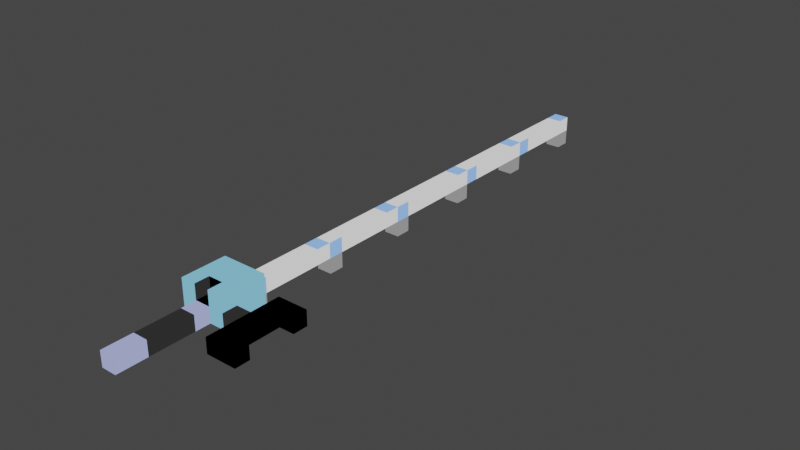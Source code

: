 # Source: fishing_rod.blend  (saved by Blender 2.83.20; exported with 4.5.12 LTS)
import bpy
from mathutils import Matrix  # noqa: F401  (used for matrix-valued properties, if any)

bpy.ops.wm.read_factory_settings(use_empty=True)
scene = bpy.context.scene
scene.name = 'Scene'

# ---- collections
col_collection = bpy.data.collections.new('Collection'); scene.collection.children.link(col_collection)

# ---- images (referenced by path relative to the original .blend; pixels are not part of the script)
import os
ASSET_DIR = os.environ.get("B2B_ASSET_DIR", "")  # directory of the original .blend (textures are referenced by path, not embedded)
HERE = os.path.dirname(os.path.abspath(__file__))  # packed textures are extracted next to this script under _unpacked/

def load_image(name, relpath, width, height, colorspace="sRGB"):
    """Load a texture the original file referenced (path relative to the .blend, or extracted next to this script)."""
    p = next((c for c in (os.path.join(HERE, relpath), os.path.join(ASSET_DIR, relpath)) if relpath and os.path.exists(c)), "")
    if p:
        img = bpy.data.images.load(p, check_existing=True)
        img.name = name
    else:  # same state as the original file: an image datablock whose file is absent (Cycles renders it pink)
        img = bpy.data.images.new(name, width, height)
        img.source = "FILE"
        img.filepath = "//" + (relpath or name)
    img.colorspace_settings.name = colorspace
    return img
img_tex_fishing_rod = load_image('tex_fishing-rod', '_unpacked/tex_fishing-rod.8d1ed48c.png', 48, 48, 'sRGB')

# ---- materials (node trees are filled in below, after node groups)
mat_mat_fishing_rod = bpy.data.materials.new('mat_fishing-rod')
mat_mat_fishing_rod.alpha_threshold = 0.0
mat_mat_fishing_rod.use_transparent_shadow = False
mat_mat_fishing_rod.line_color = (0.0, 0.0, 0.0, 1.0)

# ---- material node trees
mat_mat_fishing_rod.use_nodes = True; mat_mat_fishing_rod.node_tree.nodes.clear()
_N = mat_mat_fishing_rod.node_tree.nodes; _L = mat_mat_fishing_rod.node_tree.links
n0 = _N.new('ShaderNodeOutputMaterial'); n0.name = 'Material Output'; n0.location = (300, 300)
n1 = _N.new('ShaderNodeEmission'); n1.name = 'Emission'; n1.location = (10, 300)
n2 = _N.new('ShaderNodeTexImage'); n2.name = 'Image Texture'; n2.location = (-280, 280)
n2.image = img_tex_fishing_rod
n2.interpolation = 'Closest'
_L.new(n1.outputs[0], n0.inputs[0])
_L.new(n2.outputs[0], n1.inputs[0])
n0.is_active_output = True

# ---- world
world_world = bpy.data.worlds.new('World'); scene.world = world_world
world_world.use_nodes = True; world_world.node_tree.nodes.clear()
_N = world_world.node_tree.nodes; _L = world_world.node_tree.links
n0 = _N.new('ShaderNodeOutputWorld'); n0.name = 'World Output'; n0.location = (300, 300)
n1 = _N.new('ShaderNodeBackground'); n1.name = 'Background'; n1.location = (10, 300)
n1.inputs[0].default_value = (0.05088, 0.05088, 0.05088, 1.0)
_L.new(n1.outputs[0], n0.inputs[0])
n0.is_active_output = True
world_world.color = (0.05088, 0.05088, 0.05088)
world_world.use_sun_shadow = False
world_world.sun_shadow_jitter_overblur = 0.0

# ---- meshes
me_cube_003 = bpy.data.meshes.new('Cube.003')
me_cube_003.from_pydata([(-0.03125, 0.3125, -0.03125), (-0.03125, 0.3125, 0.03125), (-0.03125, 2.25, -0.03125), (-0.03125, 2.25, 0.03125), (0.03125, 0.3125, -0.03125), (0.03125, 0.3125, 0.03125), (0.03125, 2.25, -0.03125), (0.03125, 2.25, 0.03125), (-0.03125, 2.188, -0.03125), (-0.03125, 1.875, -0.03125), (-0.03125, 1.812, -0.03125), (-0.03125, 1.5, -0.03125), (-0.03125, 1.438, -0.03125), (-0.03125, 1.125, -0.03125), (-0.03125, 1.062, -0.03125), (-0.03125, 0.75, -0.03125), (-0.03125, 0.6875, -0.03125), (-0.03125, 0.375, -0.03125), (-0.03125, 0.3125, -0.03125), (0.03125, 0.3125, -0.03125), (0.03125, 0.375, -0.03125), (0.03125, 0.6875, -0.03125), (0.03125, 0.75, -0.03125), (0.03125, 1.062, -0.03125), (0.03125, 1.125, -0.03125), (0.03125, 1.438, -0.03125), (0.03125, 1.5, -0.03125), (0.03125, 1.812, -0.03125), (0.03125, 1.875, -0.03125), (0.03125, 2.188, -0.03125), (0.03125, 2.25, -0.09375), (-0.03125, 2.25, -0.09375), (0.03125, 2.188, -0.09375), (-0.03125, 2.188, -0.09375), (-0.03125, 1.875, -0.09375), (-0.03125, 1.812, -0.09375), (-0.03125, 1.5, -0.09375), (-0.03125, 1.438, -0.09375), (-0.03125, 1.125, -0.09375), (-0.03125, 1.062, -0.09375), (-0.03125, 0.75, -0.09375), (-0.03125, 0.6875, -0.09375), (-0.03125, 0.375, -0.09375), (-0.03125, 0.3125, -0.09375), (0.03125, 0.3125, -0.09375), (0.03125, 0.375, -0.09375), (0.03125, 0.6875, -0.09375), (0.03125, 0.75, -0.09375), (0.03125, 1.062, -0.09375), (0.03125, 1.125, -0.09375), (0.03125, 1.438, -0.09375), (0.03125, 1.5, -0.09375), (0.03125, 1.812, -0.09375), (0.03125, 1.875, -0.09375), (-0.03125, 0.125, -0.03125), (-0.03125, 0.125, 0.03125), (0.03125, 0.125, 0.03125), (0.03125, 0.125, -0.03125), (-0.03125, -0.25, -0.03125), (-0.03125, -0.25, 0.03125), (0.03125, -0.25, 0.03125), (0.03125, -0.25, -0.03125), (0.09375, 0.3125, 0.03125), (0.09375, 0.3125, -0.03125), (0.09375, 0.125, 0.03125), (0.09375, 0.125, -0.03125), (-0.09375, 0.3125, -0.03125), (-0.09375, 0.3125, 0.03125), (-0.09375, 0.125, -0.03125), (-0.09375, 0.125, 0.03125), (0.03125, 0.3125, 0.09375), (-0.03125, 0.3125, 0.09375), (0.03125, 0.125, 0.09375), (-0.03125, 0.125, 0.09375), (0.09375, 0.125, 0.09375), (0.09375, 0.3125, 0.09375), (-0.09375, 0.125, 0.09375), (-0.09375, 0.3125, 0.09375), (-0.03125, 0.1875, 0.03125), (0.03125, 0.1875, 0.03125), (-0.03125, 0.1875, 0.09375), (0.03125, 0.1875, 0.09375), (0.09375, 0.1875, -0.03125), (0.09375, 0.1875, 0.03125), (0.1563, 0.125, 0.03125), (0.1563, 0.125, -0.03125), (0.1563, 0.1875, -0.03125), (0.1563, 0.1875, 0.03125), (0.03125, 0.375, 0.03125), (0.03125, 0.6875, 0.03125), (0.03125, 0.75, 0.03125), (0.03125, 1.062, 0.03125), (0.03125, 1.125, 0.03125), (0.03125, 1.438, 0.03125), (0.03125, 1.5, 0.03125), (0.03125, 1.812, 0.03125), (0.03125, 1.875, 0.03125), (0.03125, 2.188, 0.03125), (-0.03125, 2.188, 0.03125), (-0.03125, 1.875, 0.03125), (-0.03125, 1.812, 0.03125), (-0.03125, 1.5, 0.03125), (-0.03125, 1.438, 0.03125), (-0.03125, 1.125, 0.03125), (-0.03125, 1.062, 0.03125), (-0.03125, 0.75, 0.03125), (-0.03125, 0.6875, 0.03125), (-0.03125, 0.375, 0.03125)], [], [(2, 3, 7, 6), (1, 0, 66, 67), (18, 19, 4, 0), (12, 11, 36, 37), (9, 28, 53, 34), (25, 12, 37, 50), (20, 19, 44, 45), (14, 13, 38, 39), (11, 26, 51, 36), (31, 30, 32, 33), (34, 53, 52, 35), (36, 51, 50, 37), (38, 49, 48, 39), (40, 47, 46, 41), (42, 45, 44, 43), (27, 10, 35, 52), (28, 27, 52, 53), (10, 9, 34, 35), (17, 20, 45, 42), (2, 6, 30, 31), (29, 8, 33, 32), (26, 25, 50, 51), (19, 18, 43, 44), (8, 2, 31, 33), (15, 22, 47, 40), (18, 17, 42, 43), (24, 23, 48, 49), (21, 16, 41, 46), (13, 24, 49, 38), (16, 15, 40, 41), (6, 29, 32, 30), (22, 21, 46, 47), (23, 14, 39, 48), (56, 55, 59, 60), (67, 69, 76, 77), (62, 83, 82, 63), (0, 4, 57, 54), (61, 60, 59, 58), (57, 56, 60, 61), (54, 57, 61, 58), (55, 54, 58, 59), (82, 83, 87, 86), (4, 5, 62, 63), (56, 57, 65, 64), (62, 75, 74, 64, 83), (67, 66, 68, 69), (1, 67, 77, 71), (0, 54, 68, 66), (54, 55, 69, 68), (5, 1, 71, 70), (56, 64, 74, 72), (69, 55, 73, 76), (62, 5, 70, 75), (56, 55, 78, 79), (79, 78, 80, 81), (73, 55, 78, 80), (56, 72, 81, 79), (74, 75, 70, 81, 72), (71, 80, 81, 70), (76, 73, 80, 71, 77), (57, 4, 63, 82, 65), (84, 85, 86, 87), (83, 64, 84, 87), (64, 65, 85, 84), (65, 82, 86, 85), (9, 8, 29, 28), (11, 10, 27, 26), (13, 12, 25, 24), (15, 14, 23, 22), (17, 16, 21, 20), (28, 29, 97, 96), (20, 21, 89, 88), (27, 28, 96, 95), (26, 27, 95, 94), (21, 22, 90, 89), (24, 25, 93, 92), (23, 24, 92, 91), (22, 23, 91, 90), (25, 26, 94, 93), (12, 13, 103, 102), (15, 16, 106, 105), (9, 10, 100, 99), (10, 11, 101, 100), (16, 17, 107, 106), (11, 12, 102, 101), (8, 9, 99, 98), (14, 15, 105, 104), (13, 14, 104, 103), (7, 3, 98, 97), (2, 8, 98, 3), (7, 97, 29, 6), (97, 98, 99, 96), (95, 96, 99, 100), (95, 100, 101, 94), (93, 94, 101, 102), (93, 102, 103, 92), (91, 92, 103, 104), (91, 104, 105, 90), (89, 90, 105, 106), (89, 106, 107, 88), (20, 88, 5, 19), (1, 5, 88, 107), (17, 18, 1, 107)])
_uv = me_cube_003.uv_layers.new(name='UVMap')
_uv.uv.foreach_set('vector', [0.4583, 0.4583, 0.4583, 0.4375, 0.4375, 0.4375, 0.4375, 0.4583, 0.1875, 0.4375, 0.1875, 0.4583, 0.2083, 0.4583, 0.2083, 0.4375, 0.1458, 0.2917, 0.1458, 0.3125, 0.1458, 0.3125, 0.1458, 0.2917, 0.1667, 0.2292, 0.1458, 0.2292, 0.1458, 0.25, 0.1667, 0.25, 0.1667, 0.2292, 0.1458, 0.2292, 0.1458, 0.25, 0.1667, 0.25, 0.1458, 0.2292, 0.1667, 0.2292, 0.1667, 0.25, 0.1458, 0.25, 0.1458, 0.2292, 0.1667, 0.2292, 0.1667, 0.25, 0.1458, 0.25, 0.1667, 0.2292, 0.1458, 0.2292, 0.1458, 0.25, 0.1667, 0.25, 0.1667, 0.2292, 0.1458, 0.2292, 0.1458, 0.25, 0.1667, 0.25, 0.1667, 0.2292, 0.1458, 0.2292, 0.1458, 0.25, 0.1667, 0.25, 0.1667, 0.2292, 0.1458, 0.2292, 0.1458, 0.25, 0.1667, 0.25, 0.1667, 0.2292, 0.1458, 0.2292, 0.1458, 0.25, 0.1667, 0.25, 0.1667, 0.2292, 0.1458, 0.2292, 0.1458, 0.25, 0.1667, 0.25, 0.1667, 0.2292, 0.1458, 0.2292, 0.1458, 0.25, 0.1667, 0.25, 0.1667, 0.2292, 0.1458, 0.2292, 0.1458, 0.25, 0.1667, 0.25, 0.1458, 0.2292, 0.1667, 0.2292, 0.1667, 0.25, 0.1458, 0.25, 0.1458, 0.2292, 0.1667, 0.2292, 0.1667, 0.25, 0.1458, 0.25, 0.1667, 0.2292, 0.1458, 0.2292, 0.1458, 0.25, 0.1667, 0.25, 0.1667, 0.2292, 0.1458, 0.2292, 0.1458, 0.25, 0.1667, 0.25, 0.1667, 0.2292, 0.1458, 0.2292, 0.1458, 0.25, 0.1667, 0.25, 0.1458, 0.2292, 0.1667, 0.2292, 0.1667, 0.25, 0.1458, 0.25, 0.1458, 0.2292, 0.1667, 0.2292, 0.1667, 0.25, 0.1458, 0.25, 0.1458, 0.2292, 0.1667, 0.2292, 0.1667, 0.25, 0.1458, 0.25, 0.1667, 0.2292, 0.1458, 0.2292, 0.1458, 0.25, 0.1667, 0.25, 0.1667, 0.2292, 0.1458, 0.2292, 0.1458, 0.25, 0.1667, 0.25, 0.1667, 0.2292, 0.1458, 0.2292, 0.1458, 0.25, 0.1667, 0.25, 0.1458, 0.2292, 0.1667, 0.2292, 0.1667, 0.25, 0.1458, 0.25, 0.1458, 0.2292, 0.1667, 0.2292, 0.1667, 0.25, 0.1458, 0.25, 0.1667, 0.2292, 0.1458, 0.2292, 0.1458, 0.25, 0.1667, 0.25, 0.1667, 0.2292, 0.1458, 0.2292, 0.1458, 0.25, 0.1667, 0.25, 0.1458, 0.2292, 0.1667, 0.2292, 0.1667, 0.25, 0.1458, 0.25, 0.1458, 0.2292, 0.1667, 0.2292, 0.1667, 0.25, 0.1458, 0.25, 0.1458, 0.2292, 0.1667, 0.2292, 0.1667, 0.25, 0.1458, 0.25, 0.4375, 0.2917, 0.4583, 0.2917, 0.4583, 0.4167, 0.4375, 0.4167, 0.2917, 0.4375, 0.3542, 0.4375, 0.3542, 0.4167, 0.2917, 0.4167, 0.25, 0.4792, 0.25, 0.4375, 0.2708, 0.4375, 0.2708, 0.4792, 0.1458, 0.2917, 0.1458, 0.3125, 0.2083, 0.3125, 0.2083, 0.2917, 0.3333, 0.5208, 0.3333, 0.5, 0.3542, 0.5, 0.3542, 0.5208, 0.2917, 0.3958, 0.2917, 0.375, 0.4167, 0.375, 0.4167, 0.3958, 0.2083, 0.2917, 0.2083, 0.3125, 0.3333, 0.3125, 0.3333, 0.2917, 0.1458, 0.375, 0.1458, 0.3958, 0.2708, 0.3958, 0.2708, 0.375, 0.5833, 0.4792, 0.5833, 0.4583, 0.5625, 0.4583, 0.5625, 0.4792, 0.1667, 0.4583, 0.1667, 0.4375, 0.1458, 0.4375, 0.1458, 0.4583, 0.1875, 0.4792, 0.1875, 0.5, 0.1667, 0.5, 0.1667, 0.4792, 0.25, 0.4792, 0.2292, 0.4792, 0.2292, 0.4167, 0.25, 0.4167, 0.25, 0.4375, 0.2917, 0.4375, 0.2917, 0.4583, 0.3542, 0.4583, 0.3542, 0.4375, 0.1875, 0.4375, 0.2083, 0.4375, 0.2083, 0.4167, 0.1875, 0.4167, 0.1458, 0.2917, 0.2083, 0.2917, 0.2083, 0.2708, 0.1458, 0.2708, 0.2917, 0.5, 0.2917, 0.4792, 0.3125, 0.4792, 0.3125, 0.5, 0.1667, 0.4375, 0.1875, 0.4375, 0.1875, 0.4167, 0.1667, 0.4167, 0.1875, 0.4792, 0.1667, 0.4792, 0.1667, 0.4583, 0.1875, 0.4583, 0.3125, 0.4792, 0.2917, 0.4792, 0.2917, 0.4583, 0.3125, 0.4583, 0.1458, 0.4375, 0.1667, 0.4375, 0.1667, 0.4167, 0.1458, 0.4167, 0.4375, 0.2917, 0.4583, 0.2917, 0.4583, 0.2708, 0.4375, 0.2708, 0.1875, 0.5417, 0.2083, 0.5417, 0.2083, 0.5208, 0.1875, 0.5208, 0.5833, 0.5417, 0.5833, 0.5833, 0.5625, 0.5833, 0.5625, 0.5417, 0.1667, 0.5833, 0.1667, 0.5625, 0.1458, 0.5625, 0.1458, 0.5833, 0.3542, 0.3333, 0.3542, 0.2708, 0.375, 0.2708, 0.375, 0.3125, 0.375, 0.3333, 0.3958, 0.2708, 0.3958, 0.3125, 0.375, 0.3125, 0.375, 0.2708, 0.4167, 0.3333, 0.3958, 0.3333, 0.3958, 0.3125, 0.3958, 0.2708, 0.4167, 0.2708, 0.2083, 0.3125, 0.1458, 0.3125, 0.1458, 0.3333, 0.1875, 0.3333, 0.2083, 0.3333, 0.5417, 0.5417, 0.5417, 0.5833, 0.5208, 0.5833, 0.5208, 0.5417, 0.5833, 0.5208, 0.5833, 0.5417, 0.5625, 0.5417, 0.5625, 0.5208, 0.1667, 0.4792, 0.1667, 0.5, 0.1458, 0.5, 0.1458, 0.4792, 0.2083, 0.3333, 0.1875, 0.3333, 0.1875, 0.3542, 0.2083, 0.3542, 0.5, 0.5, 0.5, 0.3958, 0.4792, 0.3958, 0.4792, 0.5, 0.5, 0.5, 0.5, 0.3958, 0.4792, 0.3958, 0.4792, 0.5, 0.5, 0.5, 0.5, 0.3958, 0.4792, 0.3958, 0.4792, 0.5, 0.5, 0.5, 0.5, 0.3958, 0.4792, 0.3958, 0.4792, 0.5, 0.5, 0.5, 0.5, 0.3958, 0.4792, 0.3958, 0.4792, 0.5, 0.2917, 0.2292, 0.1875, 0.2292, 0.1875, 0.2083, 0.2917, 0.2083, 0.7917, 0.2292, 0.6875, 0.2292, 0.6875, 0.2083, 0.7917, 0.2083, 0.3125, 0.2292, 0.2917, 0.2292, 0.2917, 0.2083, 0.3125, 0.2083, 0.4167, 0.2292, 0.3125, 0.2292, 0.3125, 0.2083, 0.4167, 0.2083, 0.6875, 0.2292, 0.6667, 0.2292, 0.6667, 0.2083, 0.6875, 0.2083, 0.5417, 0.2292, 0.4375, 0.2292, 0.4375, 0.2083, 0.5417, 0.2083, 0.5625, 0.2292, 0.5417, 0.2292, 0.5417, 0.2083, 0.5625, 0.2083, 0.6667, 0.2292, 0.5625, 0.2292, 0.5625, 0.2083, 0.6667, 0.2083, 0.4375, 0.2292, 0.4167, 0.2292, 0.4167, 0.2083, 0.4375, 0.2083, 0.4375, 0.2292, 0.5417, 0.2292, 0.5417, 0.2083, 0.4375, 0.2083, 0.6667, 0.2292, 0.6875, 0.2292, 0.6875, 0.2083, 0.6667, 0.2083, 0.2917, 0.2292, 0.3125, 0.2292, 0.3125, 0.2083, 0.2917, 0.2083, 0.3125, 0.2292, 0.4167, 0.2292, 0.4167, 0.2083, 0.3125, 0.2083, 0.6875, 0.2292, 0.7917, 0.2292, 0.7917, 0.2083, 0.6875, 0.2083, 0.4167, 0.2292, 0.4375, 0.2292, 0.4375, 0.2083, 0.4167, 0.2083, 0.1875, 0.2292, 0.2917, 0.2292, 0.2917, 0.2083, 0.1875, 0.2083, 0.5625, 0.2292, 0.6667, 0.2292, 0.6667, 0.2083, 0.5625, 0.2083, 0.5417, 0.2292, 0.5625, 0.2292, 0.5625, 0.2083, 0.5417, 0.2083, 0.8125, 0.2083, 0.8125, 0.2292, 0.7917, 0.2292, 0.7917, 0.2083, 0.1667, 0.2292, 0.1875, 0.2292, 0.1875, 0.2083, 0.1667, 0.2083, 0.1667, 0.2083, 0.1875, 0.2083, 0.1875, 0.2292, 0.1667, 0.2292, 0.7917, 0.2083, 0.7917, 0.2292, 0.6875, 0.2292, 0.6875, 0.2083, 0.6667, 0.2083, 0.6875, 0.2083, 0.6875, 0.2292, 0.6667, 0.2292, 0.6667, 0.2083, 0.6667, 0.2292, 0.5625, 0.2292, 0.5625, 0.2083, 0.5417, 0.2083, 0.5625, 0.2083, 0.5625, 0.2292, 0.5417, 0.2292, 0.5417, 0.2083, 0.5417, 0.2292, 0.4375, 0.2292, 0.4375, 0.2083, 0.4167, 0.2083, 0.4375, 0.2083, 0.4375, 0.2292, 0.4167, 0.2292, 0.4167, 0.2083, 0.4167, 0.2292, 0.3125, 0.2292, 0.3125, 0.2083, 0.2917, 0.2083, 0.3125, 0.2083, 0.3125, 0.2292, 0.2917, 0.2292, 0.2917, 0.2083, 0.2917, 0.2292, 0.1875, 0.2292, 0.1875, 0.2083, 0.7917, 0.2292, 0.7917, 0.2083, 0.8125, 0.2083, 0.8125, 0.2292, 0.1667, 0.2292, 0.1667, 0.2083, 0.1875, 0.2083, 0.1875, 0.2292, 0.7917, 0.2292, 0.8125, 0.2292, 0.8125, 0.2083, 0.7917, 0.2083])
me_cube_003.materials.append(mat_mat_fishing_rod)
me_cube_003.use_remesh_fix_poles = True
me_cube_003.use_remesh_preserve_attributes = False
me_cube_003.use_mirror_vertex_groups = False
me_cube_003.update()
me_cube_004 = bpy.data.meshes.new('Cube.004')
me_cube_004.from_pydata([(-0.03125, -0.09375, -0.03125), (-0.03125, -0.09375, 0.03125), (-0.03125, 0.09375, -0.03125), (-0.03125, 0.09375, 0.03125), (0.03125, -0.09375, -0.03125), (0.03125, -0.09375, 0.03125), (0.03125, 0.09375, -0.03125), (0.03125, 0.09375, 0.03125), (-0.03125, 0.1563, 0.03125), (-0.03125, 0.1563, -0.03125), (0.03125, 0.1563, -0.03125), (0.03125, 0.1563, 0.03125), (-0.03125, -0.1562, -0.03125), (-0.03125, -0.1562, 0.03125), (0.03125, -0.1562, 0.03125), (0.03125, -0.1562, -0.03125), (0.09375, 0.09375, 0.03125), (0.09375, 0.09375, -0.03125), (0.09375, -0.09375, 0.03125), (0.09375, -0.09375, -0.03125), (0.09375, 0.1563, 0.03125), (0.09375, 0.1563, -0.03125), (0.09375, -0.1562, 0.03125), (0.09375, -0.1562, -0.03125)], [], [(0, 1, 3, 2), (3, 7, 11, 8), (6, 7, 5, 4), (11, 7, 16, 20), (2, 6, 4, 0), (7, 3, 1, 5), (9, 8, 11, 10), (2, 3, 8, 9), (4, 5, 18, 19), (6, 2, 9, 10), (15, 14, 13, 12), (1, 0, 12, 13), (0, 4, 15, 12), (5, 1, 13, 14), (19, 18, 22, 23), (16, 17, 21, 20), (15, 4, 19, 23), (14, 15, 23, 22), (6, 10, 21, 17), (7, 6, 17, 16), (10, 11, 20, 21), (5, 14, 22, 18)])
_uv = me_cube_004.uv_layers.new(name='UVMap')
_uv.uv.foreach_set('vector', [0.7917, 0.4375, 0.7708, 0.4375, 0.7708, 0.5, 0.7917, 0.5, 0.7917, 0.5208, 0.7708, 0.5208, 0.7708, 0.5, 0.7917, 0.5, 0.7708, 0.4375, 0.7917, 0.4375, 0.7917, 0.5, 0.7708, 0.5, 0.8125, 0.5, 0.8125, 0.5208, 0.7917, 0.5208, 0.7917, 0.5, 0.7917, 0.4375, 0.7708, 0.4375, 0.7708, 0.5, 0.7917, 0.5, 0.7708, 0.4375, 0.7917, 0.4375, 0.7917, 0.5, 0.7708, 0.5, 0.7917, 0.5208, 0.7917, 0.5, 0.7708, 0.5, 0.7708, 0.5208, 0.7917, 0.5208, 0.7917, 0.5, 0.7708, 0.5, 0.7708, 0.5208, 0.8125, 0.5208, 0.8125, 0.5, 0.7917, 0.5, 0.7917, 0.5208, 0.7708, 0.5208, 0.7917, 0.5208, 0.7917, 0.5, 0.7708, 0.5, 0.7708, 0.5208, 0.7708, 0.5, 0.7917, 0.5, 0.7917, 0.5208, 0.7708, 0.5, 0.7708, 0.5208, 0.7917, 0.5208, 0.7917, 0.5, 0.7917, 0.5, 0.7708, 0.5, 0.7708, 0.5208, 0.7917, 0.5208, 0.7708, 0.5, 0.7917, 0.5, 0.7917, 0.5208, 0.7708, 0.5208, 0.7917, 0.5208, 0.7917, 0.5, 0.8125, 0.5, 0.8125, 0.5208, 0.8125, 0.5, 0.8125, 0.5208, 0.7917, 0.5208, 0.7917, 0.5, 0.8125, 0.5208, 0.8125, 0.5, 0.7917, 0.5, 0.7917, 0.5208, 0.8125, 0.5, 0.8125, 0.5208, 0.7917, 0.5208, 0.7917, 0.5, 0.8125, 0.5208, 0.8125, 0.5, 0.7917, 0.5, 0.7917, 0.5208, 0.8125, 0.5, 0.8125, 0.5208, 0.7917, 0.5208, 0.7917, 0.5, 0.8125, 0.5208, 0.8125, 0.5, 0.7917, 0.5, 0.7917, 0.5208, 0.8125, 0.5, 0.8125, 0.5208, 0.7917, 0.5208, 0.7917, 0.5])
me_cube_004.materials.append(mat_mat_fishing_rod)
me_cube_004.use_remesh_fix_poles = True
me_cube_004.use_remesh_preserve_attributes = False
me_cube_004.use_mirror_vertex_groups = False
me_cube_004.update()

# ---- objects
ob_cube = bpy.data.objects.new('Cube', me_cube_003)
ob_cube_001 = bpy.data.objects.new('Cube.001', me_cube_004)

# ---- transforms, parenting, visibility, modifiers, constraints
ob_cube.location = (0.0, 0.0, 0.0)
ob_cube.lineart.crease_threshold = 0.0
ob_cube_001.parent = ob_cube
ob_cube_001.location = (0.1875, 0.1562, 0.0)
ob_cube_001.lineart.crease_threshold = 0.0

# ---- collection membership
col_collection.objects.link(ob_cube)
col_collection.objects.link(ob_cube_001)

# ---- scene / render settings (as saved in the file)
scene.frame_start = 1; scene.frame_end = 250; scene.frame_set(1)
scene.render.engine = 'BLENDER_EEVEE_NEXT'
scene.cycles.use_denoising = False
scene.cycles.samples = 128
scene.cycles.sampling_pattern = 'TABULATED_SOBOL'
scene.cycles.use_adaptive_sampling = False
scene.cycles.use_light_tree = False
scene.view_settings.view_transform = 'Filmic'
bpy.context.view_layer.update()

# ---- added for rendering (the .blend has no active camera): camera
cam_auto = bpy.data.cameras.new('AutoCamera')
cam_auto.lens = 50.0
cam_auto.sensor_width = 36.0
cam_auto.clip_end = 1000.0
ob_auto_camera = bpy.data.objects.new('AutoCamera', cam_auto)
scene.collection.objects.link(ob_auto_camera)
ob_auto_camera.location = (2.43911, -1.81444, 1.87629)
ob_auto_camera.rotation_euler = (1.09748, -7.21219e-08, 0.694738)
scene.camera = ob_auto_camera
bpy.context.view_layer.update()
